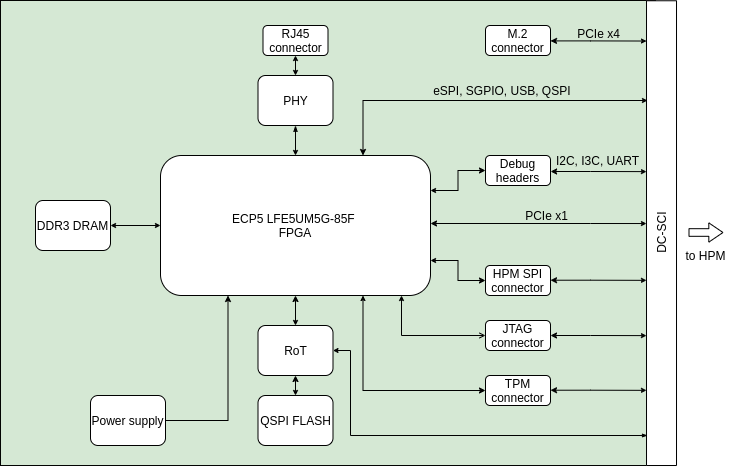

The diagram above was exported from draw.io. Its source (the exported page's mxGraphModel, read from the mxfile embedded in the PNG):
<mxGraphModel dx="868" dy="1513" grid="1" gridSize="5" guides="1" tooltips="1" connect="1" arrows="1" fold="1" page="1" pageScale="1" pageWidth="850" pageHeight="1100" math="0" shadow="0">
  <root>
    <mxCell id="0" />
    <mxCell id="1" parent="0" />
    <mxCell id="G6SRFjIR0CJzkwLB5tu_-46" style="edgeStyle=orthogonalEdgeStyle;rounded=0;orthogonalLoop=1;jettySize=auto;html=1;exitX=0;exitY=0.5;exitDx=0;exitDy=0;entryX=0.685;entryY=1.043;entryDx=0;entryDy=0;entryPerimeter=0;startArrow=oval;startFill=1;startSize=4;endArrow=oval;endFill=1;endSize=3;" parent="1" source="G6SRFjIR0CJzkwLB5tu_-29" target="G6SRFjIR0CJzkwLB5tu_-10" edge="1">
      <mxGeometry relative="1" as="geometry" />
    </mxCell>
    <mxCell id="G6SRFjIR0CJzkwLB5tu_-1" value="" style="rounded=0;whiteSpace=wrap;html=1;fillColor=#d5e8d4;strokeColor=#020301;" parent="1" vertex="1">
      <mxGeometry x="65" y="-25" width="655" height="465" as="geometry" />
    </mxCell>
    <mxCell id="G6SRFjIR0CJzkwLB5tu_-2" value="DC-SCI" style="rounded=0;whiteSpace=wrap;html=1;rotation=-90;" parent="1" vertex="1">
      <mxGeometry x="493.63" y="192.63" width="464.75" height="30" as="geometry" />
    </mxCell>
    <mxCell id="G6SRFjIR0CJzkwLB5tu_-8" value="to HPM" style="text;html=1;align=center;verticalAlign=middle;resizable=0;points=[];autosize=1;" parent="1" vertex="1">
      <mxGeometry x="740" y="220" width="60" height="20" as="geometry" />
    </mxCell>
    <mxCell id="G6SRFjIR0CJzkwLB5tu_-39" style="edgeStyle=orthogonalEdgeStyle;rounded=0;orthogonalLoop=1;jettySize=auto;html=1;exitX=0.5;exitY=1;exitDx=0;exitDy=0;entryX=0.5;entryY=0;entryDx=0;entryDy=0;startArrow=classic;startFill=1;startSize=4;endArrow=classic;endFill=1;endSize=3;" parent="1" source="G6SRFjIR0CJzkwLB5tu_-10" target="G6SRFjIR0CJzkwLB5tu_-33" edge="1">
      <mxGeometry relative="1" as="geometry" />
    </mxCell>
    <mxCell id="G6SRFjIR0CJzkwLB5tu_-42" style="edgeStyle=orthogonalEdgeStyle;rounded=0;orthogonalLoop=1;jettySize=auto;html=1;exitX=0;exitY=0.5;exitDx=0;exitDy=0;entryX=1;entryY=0.5;entryDx=0;entryDy=0;startArrow=classic;startFill=1;startSize=3;endArrow=classic;endFill=1;endSize=3;" parent="1" source="G6SRFjIR0CJzkwLB5tu_-10" target="G6SRFjIR0CJzkwLB5tu_-32" edge="1">
      <mxGeometry relative="1" as="geometry" />
    </mxCell>
    <mxCell id="G6SRFjIR0CJzkwLB5tu_-69" style="edgeStyle=orthogonalEdgeStyle;rounded=0;orthogonalLoop=1;jettySize=auto;html=1;exitX=0.25;exitY=1;exitDx=0;exitDy=0;entryX=1;entryY=0.5;entryDx=0;entryDy=0;startArrow=classic;startFill=1;startSize=4;endArrow=none;endFill=0;endSize=3;" parent="1" source="G6SRFjIR0CJzkwLB5tu_-10" target="G6SRFjIR0CJzkwLB5tu_-43" edge="1">
      <mxGeometry relative="1" as="geometry" />
    </mxCell>
    <mxCell id="G6SRFjIR0CJzkwLB5tu_-73" style="edgeStyle=orthogonalEdgeStyle;rounded=0;orthogonalLoop=1;jettySize=auto;html=1;exitX=0.75;exitY=0;exitDx=0;exitDy=0;startArrow=classic;startFill=1;startSize=4;endArrow=classic;endFill=1;endSize=3;" parent="1" source="G6SRFjIR0CJzkwLB5tu_-10" edge="1">
      <mxGeometry relative="1" as="geometry">
        <mxPoint x="712" y="75" as="targetPoint" />
        <Array as="points">
          <mxPoint x="428" y="75" />
        </Array>
      </mxGeometry>
    </mxCell>
    <mxCell id="G6SRFjIR0CJzkwLB5tu_-10" value="ECP5 LFE5UM5G-85F&amp;nbsp;&lt;br&gt;FPGA" style="rounded=1;whiteSpace=wrap;html=1;" parent="1" vertex="1">
      <mxGeometry x="225" y="130" width="270" height="140" as="geometry" />
    </mxCell>
    <mxCell id="G6SRFjIR0CJzkwLB5tu_-53" style="edgeStyle=orthogonalEdgeStyle;rounded=0;orthogonalLoop=1;jettySize=auto;html=1;exitX=0;exitY=0.5;exitDx=0;exitDy=0;entryX=1;entryY=0.25;entryDx=0;entryDy=0;startArrow=classic;startFill=1;startSize=4;endArrow=classic;endFill=1;endSize=3;" parent="1" source="G6SRFjIR0CJzkwLB5tu_-12" target="G6SRFjIR0CJzkwLB5tu_-10" edge="1">
      <mxGeometry relative="1" as="geometry" />
    </mxCell>
    <mxCell id="G6SRFjIR0CJzkwLB5tu_-12" value="Debug headers" style="rounded=1;whiteSpace=wrap;html=1;" parent="1" vertex="1">
      <mxGeometry x="550" y="130" width="65" height="30" as="geometry" />
    </mxCell>
    <mxCell id="G6SRFjIR0CJzkwLB5tu_-56" style="edgeStyle=orthogonalEdgeStyle;rounded=0;orthogonalLoop=1;jettySize=auto;html=1;exitX=0;exitY=0.5;exitDx=0;exitDy=0;startArrow=open;startFill=0;startSize=4;endArrow=classic;endFill=1;endSize=3;" parent="1" source="G6SRFjIR0CJzkwLB5tu_-28" edge="1">
      <mxGeometry relative="1" as="geometry">
        <mxPoint x="466" y="270" as="targetPoint" />
      </mxGeometry>
    </mxCell>
    <mxCell id="G6SRFjIR0CJzkwLB5tu_-28" value="JTAG connector" style="rounded=1;whiteSpace=wrap;html=1;" parent="1" vertex="1">
      <mxGeometry x="550" y="295" width="65" height="30" as="geometry" />
    </mxCell>
    <mxCell id="G6SRFjIR0CJzkwLB5tu_-57" style="edgeStyle=orthogonalEdgeStyle;rounded=0;orthogonalLoop=1;jettySize=auto;html=1;exitX=0;exitY=0.5;exitDx=0;exitDy=0;entryX=0.75;entryY=1;entryDx=0;entryDy=0;startArrow=classic;startFill=1;startSize=4;endArrow=classic;endFill=1;endSize=3;" parent="1" source="G6SRFjIR0CJzkwLB5tu_-29" target="G6SRFjIR0CJzkwLB5tu_-10" edge="1">
      <mxGeometry relative="1" as="geometry" />
    </mxCell>
    <mxCell id="G6SRFjIR0CJzkwLB5tu_-29" value="TPM connector" style="rounded=1;whiteSpace=wrap;html=1;" parent="1" vertex="1">
      <mxGeometry x="550" y="350" width="65" height="30" as="geometry" />
    </mxCell>
    <mxCell id="G6SRFjIR0CJzkwLB5tu_-55" style="edgeStyle=orthogonalEdgeStyle;rounded=0;orthogonalLoop=1;jettySize=auto;html=1;exitX=0;exitY=0.5;exitDx=0;exitDy=0;entryX=1;entryY=0.75;entryDx=0;entryDy=0;startArrow=classic;startFill=1;startSize=4;endArrow=classic;endFill=1;endSize=3;" parent="1" source="G6SRFjIR0CJzkwLB5tu_-31" target="G6SRFjIR0CJzkwLB5tu_-10" edge="1">
      <mxGeometry relative="1" as="geometry" />
    </mxCell>
    <mxCell id="G6SRFjIR0CJzkwLB5tu_-31" value="HPM SPI connector" style="rounded=1;whiteSpace=wrap;html=1;" parent="1" vertex="1">
      <mxGeometry x="550" y="240" width="65" height="30" as="geometry" />
    </mxCell>
    <mxCell id="G6SRFjIR0CJzkwLB5tu_-32" value="DDR3 DRAM" style="rounded=1;whiteSpace=wrap;html=1;" parent="1" vertex="1">
      <mxGeometry x="100" y="175" width="75" height="50" as="geometry" />
    </mxCell>
    <mxCell id="G6SRFjIR0CJzkwLB5tu_-40" style="edgeStyle=orthogonalEdgeStyle;rounded=0;orthogonalLoop=1;jettySize=auto;html=1;exitX=0.5;exitY=1;exitDx=0;exitDy=0;entryX=0.5;entryY=0;entryDx=0;entryDy=0;startArrow=classic;startFill=1;startSize=4;endArrow=classic;endFill=1;endSize=3;" parent="1" source="G6SRFjIR0CJzkwLB5tu_-33" target="G6SRFjIR0CJzkwLB5tu_-34" edge="1">
      <mxGeometry relative="1" as="geometry" />
    </mxCell>
    <mxCell id="G6SRFjIR0CJzkwLB5tu_-78" style="edgeStyle=orthogonalEdgeStyle;rounded=0;orthogonalLoop=1;jettySize=auto;html=1;exitX=1;exitY=0.5;exitDx=0;exitDy=0;startArrow=classic;startFill=1;startSize=3;endArrow=blockThin;endFill=1;endSize=3;" parent="1" source="G6SRFjIR0CJzkwLB5tu_-33" edge="1">
      <mxGeometry relative="1" as="geometry">
        <mxPoint x="712" y="410" as="targetPoint" />
        <Array as="points">
          <mxPoint x="415" y="325" />
          <mxPoint x="415" y="410" />
        </Array>
      </mxGeometry>
    </mxCell>
    <mxCell id="G6SRFjIR0CJzkwLB5tu_-33" value="RoT" style="rounded=1;whiteSpace=wrap;html=1;" parent="1" vertex="1">
      <mxGeometry x="322.5" y="300" width="75" height="50" as="geometry" />
    </mxCell>
    <mxCell id="G6SRFjIR0CJzkwLB5tu_-34" value="QSPI FLASH" style="rounded=1;whiteSpace=wrap;html=1;" parent="1" vertex="1">
      <mxGeometry x="322.5" y="370" width="75" height="50" as="geometry" />
    </mxCell>
    <mxCell id="G6SRFjIR0CJzkwLB5tu_-35" value="M.2 connector" style="rounded=1;whiteSpace=wrap;html=1;" parent="1" vertex="1">
      <mxGeometry x="550" width="65" height="30" as="geometry" />
    </mxCell>
    <mxCell id="G6SRFjIR0CJzkwLB5tu_-68" style="edgeStyle=orthogonalEdgeStyle;rounded=0;orthogonalLoop=1;jettySize=auto;html=1;exitX=0.5;exitY=1;exitDx=0;exitDy=0;entryX=0.5;entryY=0;entryDx=0;entryDy=0;startArrow=classic;startFill=1;startSize=3;endArrow=classic;endFill=1;endSize=3;" parent="1" source="G6SRFjIR0CJzkwLB5tu_-36" target="G6SRFjIR0CJzkwLB5tu_-49" edge="1">
      <mxGeometry relative="1" as="geometry" />
    </mxCell>
    <mxCell id="G6SRFjIR0CJzkwLB5tu_-36" value="RJ45 connector" style="rounded=1;whiteSpace=wrap;html=1;" parent="1" vertex="1">
      <mxGeometry x="327.5" width="65" height="30" as="geometry" />
    </mxCell>
    <mxCell id="G6SRFjIR0CJzkwLB5tu_-43" value="Power supply" style="rounded=1;whiteSpace=wrap;html=1;" parent="1" vertex="1">
      <mxGeometry x="155" y="370" width="75" height="50" as="geometry" />
    </mxCell>
    <mxCell id="G6SRFjIR0CJzkwLB5tu_-67" style="edgeStyle=orthogonalEdgeStyle;rounded=0;orthogonalLoop=1;jettySize=auto;html=1;exitX=0.5;exitY=1;exitDx=0;exitDy=0;entryX=0.5;entryY=0;entryDx=0;entryDy=0;startArrow=classicThin;startFill=1;startSize=4;endArrow=classic;endFill=1;endSize=3;" parent="1" source="G6SRFjIR0CJzkwLB5tu_-49" target="G6SRFjIR0CJzkwLB5tu_-10" edge="1">
      <mxGeometry relative="1" as="geometry" />
    </mxCell>
    <mxCell id="G6SRFjIR0CJzkwLB5tu_-49" value="PHY" style="rounded=1;whiteSpace=wrap;html=1;" parent="1" vertex="1">
      <mxGeometry x="322.5" y="50" width="75" height="50" as="geometry" />
    </mxCell>
    <mxCell id="G6SRFjIR0CJzkwLB5tu_-63" style="edgeStyle=orthogonalEdgeStyle;rounded=0;orthogonalLoop=1;jettySize=auto;html=1;exitX=1;exitY=0.5;exitDx=0;exitDy=0;entryX=0.608;entryY=-0.005;entryDx=0;entryDy=0;startArrow=classic;startFill=1;startSize=4;endArrow=classic;endFill=1;endSize=3;entryPerimeter=0;" parent="1" edge="1">
      <mxGeometry relative="1" as="geometry">
        <mxPoint x="615" y="15.409999999999997" as="sourcePoint" />
        <mxPoint x="711" y="15.530000000000115" as="targetPoint" />
        <Array as="points">
          <mxPoint x="655" y="15" />
          <mxPoint x="695" y="16" />
        </Array>
      </mxGeometry>
    </mxCell>
    <mxCell id="G6SRFjIR0CJzkwLB5tu_-64" style="edgeStyle=orthogonalEdgeStyle;rounded=0;orthogonalLoop=1;jettySize=auto;html=1;exitX=1;exitY=0.5;exitDx=0;exitDy=0;entryX=0.608;entryY=-0.005;entryDx=0;entryDy=0;startArrow=classic;startFill=1;startSize=4;endArrow=classic;endFill=1;endSize=3;entryPerimeter=0;" parent="1" edge="1">
      <mxGeometry relative="1" as="geometry">
        <mxPoint x="615" y="254.72000000000008" as="sourcePoint" />
        <mxPoint x="711" y="254.8400000000002" as="targetPoint" />
        <Array as="points">
          <mxPoint x="655" y="254.31" />
          <mxPoint x="695" y="255.31" />
        </Array>
      </mxGeometry>
    </mxCell>
    <mxCell id="G6SRFjIR0CJzkwLB5tu_-65" style="edgeStyle=orthogonalEdgeStyle;rounded=0;orthogonalLoop=1;jettySize=auto;html=1;exitX=1;exitY=0.5;exitDx=0;exitDy=0;entryX=0.608;entryY=-0.005;entryDx=0;entryDy=0;startArrow=classic;startFill=1;startSize=4;endArrow=classic;endFill=1;endSize=3;entryPerimeter=0;" parent="1" edge="1">
      <mxGeometry relative="1" as="geometry">
        <mxPoint x="615" y="310.0000000000001" as="sourcePoint" />
        <mxPoint x="711" y="310.12000000000023" as="targetPoint" />
        <Array as="points">
          <mxPoint x="655" y="309.59000000000003" />
          <mxPoint x="695" y="310.59000000000003" />
        </Array>
      </mxGeometry>
    </mxCell>
    <mxCell id="G6SRFjIR0CJzkwLB5tu_-66" style="edgeStyle=orthogonalEdgeStyle;rounded=0;orthogonalLoop=1;jettySize=auto;html=1;exitX=1;exitY=0.5;exitDx=0;exitDy=0;entryX=0.608;entryY=-0.005;entryDx=0;entryDy=0;startArrow=classic;startFill=1;startSize=4;endArrow=classic;endFill=1;endSize=3;entryPerimeter=0;" parent="1" edge="1">
      <mxGeometry relative="1" as="geometry">
        <mxPoint x="615" y="364.7200000000001" as="sourcePoint" />
        <mxPoint x="711" y="364.8400000000002" as="targetPoint" />
        <Array as="points">
          <mxPoint x="655" y="364.31" />
          <mxPoint x="695" y="365.31" />
        </Array>
      </mxGeometry>
    </mxCell>
    <mxCell id="G6SRFjIR0CJzkwLB5tu_-70" value="PCIe x4" style="text;html=1;align=center;verticalAlign=middle;resizable=0;points=[];autosize=1;" parent="1" vertex="1">
      <mxGeometry x="635" y="-2.5" width="55" height="20" as="geometry" />
    </mxCell>
    <mxCell id="G6SRFjIR0CJzkwLB5tu_-71" value="I2C, I3C, UART" style="text;html=1;align=center;verticalAlign=middle;resizable=0;points=[];autosize=1;" parent="1" vertex="1">
      <mxGeometry x="614.5" y="125" width="95" height="20" as="geometry" />
    </mxCell>
    <mxCell id="G6SRFjIR0CJzkwLB5tu_-72" style="edgeStyle=orthogonalEdgeStyle;rounded=0;orthogonalLoop=1;jettySize=auto;html=1;exitX=1;exitY=0.5;exitDx=0;exitDy=0;entryX=0.608;entryY=-0.005;entryDx=0;entryDy=0;startArrow=classic;startFill=1;startSize=4;endArrow=classic;endFill=1;endSize=3;entryPerimeter=0;" parent="1" edge="1">
      <mxGeometry relative="1" as="geometry">
        <mxPoint x="615.07" y="146.00000000000009" as="sourcePoint" />
        <mxPoint x="711" y="146.1200000000002" as="targetPoint" />
        <Array as="points">
          <mxPoint x="655.07" y="145.59" />
          <mxPoint x="695.07" y="146.59" />
        </Array>
      </mxGeometry>
    </mxCell>
    <mxCell id="G6SRFjIR0CJzkwLB5tu_-74" value="eSPI, SGPIO, USB, QSPI&amp;nbsp;" style="text;html=1;align=center;verticalAlign=middle;resizable=0;points=[];autosize=1;" parent="1" vertex="1">
      <mxGeometry x="490" y="55" width="155" height="20" as="geometry" />
    </mxCell>
    <mxCell id="G6SRFjIR0CJzkwLB5tu_-79" value="" style="shape=flexArrow;endArrow=classic;html=1;width=7.619047619047619;endSize=4.395238095238096;endWidth=10.657596371882086;" parent="1" edge="1">
      <mxGeometry width="50" height="50" relative="1" as="geometry">
        <mxPoint x="753" y="207" as="sourcePoint" />
        <mxPoint x="788" y="207" as="targetPoint" />
      </mxGeometry>
    </mxCell>
    <mxCell id="Flv5pyGlUfjVGpJ6vb08-2" style="edgeStyle=orthogonalEdgeStyle;rounded=0;orthogonalLoop=1;jettySize=auto;html=1;entryX=0.608;entryY=-0.005;entryDx=0;entryDy=0;startArrow=classic;startFill=1;startSize=4;endArrow=classic;endFill=1;endSize=3;entryPerimeter=0;" parent="1" source="G6SRFjIR0CJzkwLB5tu_-10" edge="1">
      <mxGeometry relative="1" as="geometry">
        <mxPoint x="615" y="197.91000000000008" as="sourcePoint" />
        <mxPoint x="711" y="198.0300000000002" as="targetPoint" />
        <Array as="points">
          <mxPoint x="655" y="198" />
        </Array>
      </mxGeometry>
    </mxCell>
    <mxCell id="Flv5pyGlUfjVGpJ6vb08-3" value="PCIe x1" style="text;html=1;align=center;verticalAlign=middle;resizable=0;points=[];autosize=1;" parent="1" vertex="1">
      <mxGeometry x="583" y="180" width="55" height="20" as="geometry" />
    </mxCell>
  </root>
</mxGraphModel>